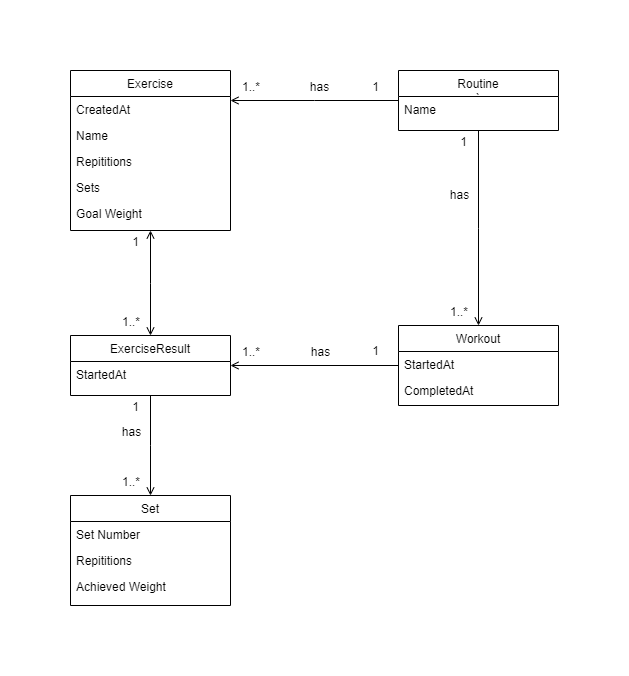

The diagram above was exported from draw.io. Its source (the exported page's mxGraphModel, read from the mxfile embedded in the PNG):
<mxGraphModel dx="1422" dy="745" grid="1" gridSize="10" guides="1" tooltips="1" connect="1" arrows="1" fold="1" page="1" pageScale="1" pageWidth="827" pageHeight="1169" math="0" shadow="0">
  <root>
    <mxCell id="WIyWlLk6GJQsqaUBKTNV-0" />
    <mxCell id="WIyWlLk6GJQsqaUBKTNV-1" parent="WIyWlLk6GJQsqaUBKTNV-0" />
    <mxCell id="zkfFHV4jXpPFQw0GAbJ--17" value="Routine&#10;`" style="swimlane;fontStyle=0;align=center;verticalAlign=top;childLayout=stackLayout;horizontal=1;startSize=26;horizontalStack=0;resizeParent=1;resizeLast=0;collapsible=1;marginBottom=0;rounded=0;shadow=0;strokeWidth=1;" parent="WIyWlLk6GJQsqaUBKTNV-1" vertex="1">
      <mxGeometry x="508" y="120" width="160" height="60" as="geometry">
        <mxRectangle x="550" y="140" width="160" height="26" as="alternateBounds" />
      </mxGeometry>
    </mxCell>
    <mxCell id="zkfFHV4jXpPFQw0GAbJ--19" value="Name" style="text;align=left;verticalAlign=top;spacingLeft=4;spacingRight=4;overflow=hidden;rotatable=0;points=[[0,0.5],[1,0.5]];portConstraint=eastwest;rounded=0;shadow=0;html=0;" parent="zkfFHV4jXpPFQw0GAbJ--17" vertex="1">
      <mxGeometry y="26" width="160" height="26" as="geometry" />
    </mxCell>
    <mxCell id="zkfFHV4jXpPFQw0GAbJ--26" value="" style="endArrow=none;shadow=0;strokeWidth=1;rounded=0;endFill=0;edgeStyle=elbowEdgeStyle;elbow=vertical;startArrow=open;startFill=0;" parent="WIyWlLk6GJQsqaUBKTNV-1" source="zkfFHV4jXpPFQw0GAbJ--0" target="zkfFHV4jXpPFQw0GAbJ--17" edge="1">
      <mxGeometry x="0.5" y="41" relative="1" as="geometry">
        <mxPoint x="380" y="192" as="sourcePoint" />
        <mxPoint x="540" y="192" as="targetPoint" />
        <mxPoint x="-40" y="32" as="offset" />
      </mxGeometry>
    </mxCell>
    <mxCell id="zkfFHV4jXpPFQw0GAbJ--27" value="1..*" style="resizable=0;align=left;verticalAlign=bottom;labelBackgroundColor=none;fontSize=12;" parent="zkfFHV4jXpPFQw0GAbJ--26" connectable="0" vertex="1">
      <mxGeometry x="-1" relative="1" as="geometry">
        <mxPoint x="10" y="-5" as="offset" />
      </mxGeometry>
    </mxCell>
    <mxCell id="zkfFHV4jXpPFQw0GAbJ--28" value="1" style="resizable=0;align=right;verticalAlign=bottom;labelBackgroundColor=none;fontSize=12;" parent="zkfFHV4jXpPFQw0GAbJ--26" connectable="0" vertex="1">
      <mxGeometry x="1" relative="1" as="geometry">
        <mxPoint x="-18" y="-5" as="offset" />
      </mxGeometry>
    </mxCell>
    <mxCell id="zkfFHV4jXpPFQw0GAbJ--29" value="has" style="text;html=1;resizable=0;points=[];;align=center;verticalAlign=middle;labelBackgroundColor=none;rounded=0;shadow=0;strokeWidth=1;fontSize=12;" parent="zkfFHV4jXpPFQw0GAbJ--26" vertex="1" connectable="0">
      <mxGeometry x="0.5" y="49" relative="1" as="geometry">
        <mxPoint x="-38" y="34" as="offset" />
      </mxGeometry>
    </mxCell>
    <mxCell id="zkfFHV4jXpPFQw0GAbJ--0" value="Exercise" style="swimlane;fontStyle=0;align=center;verticalAlign=top;childLayout=stackLayout;horizontal=1;startSize=26;horizontalStack=0;resizeParent=1;resizeLast=0;collapsible=1;marginBottom=0;rounded=0;shadow=0;strokeWidth=1;" parent="WIyWlLk6GJQsqaUBKTNV-1" vertex="1">
      <mxGeometry x="180" y="120" width="160" height="160" as="geometry">
        <mxRectangle x="230" y="140" width="160" height="26" as="alternateBounds" />
      </mxGeometry>
    </mxCell>
    <mxCell id="zkfFHV4jXpPFQw0GAbJ--1" value="CreatedAt" style="text;align=left;verticalAlign=top;spacingLeft=4;spacingRight=4;overflow=hidden;rotatable=0;points=[[0,0.5],[1,0.5]];portConstraint=eastwest;" parent="zkfFHV4jXpPFQw0GAbJ--0" vertex="1">
      <mxGeometry y="26" width="160" height="26" as="geometry" />
    </mxCell>
    <mxCell id="zkfFHV4jXpPFQw0GAbJ--2" value="Name" style="text;align=left;verticalAlign=top;spacingLeft=4;spacingRight=4;overflow=hidden;rotatable=0;points=[[0,0.5],[1,0.5]];portConstraint=eastwest;rounded=0;shadow=0;html=0;" parent="zkfFHV4jXpPFQw0GAbJ--0" vertex="1">
      <mxGeometry y="52" width="160" height="26" as="geometry" />
    </mxCell>
    <mxCell id="bfZ6gA4TZj3mQepwoWIr-1" value="Repititions" style="text;align=left;verticalAlign=top;spacingLeft=4;spacingRight=4;overflow=hidden;rotatable=0;points=[[0,0.5],[1,0.5]];portConstraint=eastwest;rounded=0;shadow=0;html=0;" parent="zkfFHV4jXpPFQw0GAbJ--0" vertex="1">
      <mxGeometry y="78" width="160" height="26" as="geometry" />
    </mxCell>
    <mxCell id="bfZ6gA4TZj3mQepwoWIr-2" value="Sets" style="text;align=left;verticalAlign=top;spacingLeft=4;spacingRight=4;overflow=hidden;rotatable=0;points=[[0,0.5],[1,0.5]];portConstraint=eastwest;rounded=0;shadow=0;html=0;" parent="zkfFHV4jXpPFQw0GAbJ--0" vertex="1">
      <mxGeometry y="104" width="160" height="26" as="geometry" />
    </mxCell>
    <mxCell id="bfZ6gA4TZj3mQepwoWIr-3" value="Goal Weight" style="text;align=left;verticalAlign=top;spacingLeft=4;spacingRight=4;overflow=hidden;rotatable=0;points=[[0,0.5],[1,0.5]];portConstraint=eastwest;rounded=0;shadow=0;html=0;" parent="zkfFHV4jXpPFQw0GAbJ--0" vertex="1">
      <mxGeometry y="130" width="160" height="26" as="geometry" />
    </mxCell>
    <mxCell id="bfZ6gA4TZj3mQepwoWIr-10" value="ExerciseResult" style="swimlane;fontStyle=0;align=center;verticalAlign=top;childLayout=stackLayout;horizontal=1;startSize=26;horizontalStack=0;resizeParent=1;resizeLast=0;collapsible=1;marginBottom=0;rounded=0;shadow=0;strokeWidth=1;" parent="WIyWlLk6GJQsqaUBKTNV-1" vertex="1">
      <mxGeometry x="180" y="385" width="160" height="60" as="geometry">
        <mxRectangle x="550" y="140" width="160" height="26" as="alternateBounds" />
      </mxGeometry>
    </mxCell>
    <mxCell id="bfZ6gA4TZj3mQepwoWIr-11" value="StartedAt" style="text;align=left;verticalAlign=top;spacingLeft=4;spacingRight=4;overflow=hidden;rotatable=0;points=[[0,0.5],[1,0.5]];portConstraint=eastwest;rounded=0;shadow=0;html=0;" parent="bfZ6gA4TZj3mQepwoWIr-10" vertex="1">
      <mxGeometry y="26" width="160" height="26" as="geometry" />
    </mxCell>
    <mxCell id="bfZ6gA4TZj3mQepwoWIr-14" value="" style="endArrow=open;shadow=0;strokeWidth=1;rounded=0;endFill=0;edgeStyle=elbowEdgeStyle;elbow=vertical;startArrow=open;startFill=0;exitX=0.5;exitY=0;exitDx=0;exitDy=0;" parent="WIyWlLk6GJQsqaUBKTNV-1" source="bfZ6gA4TZj3mQepwoWIr-10" edge="1">
      <mxGeometry x="0.5" y="41" relative="1" as="geometry">
        <mxPoint x="110" y="350" as="sourcePoint" />
        <mxPoint x="260" y="280" as="targetPoint" />
        <mxPoint x="-40" y="32" as="offset" />
      </mxGeometry>
    </mxCell>
    <mxCell id="bfZ6gA4TZj3mQepwoWIr-15" value="1..*" style="resizable=0;align=left;verticalAlign=bottom;labelBackgroundColor=none;fontSize=12;" parent="bfZ6gA4TZj3mQepwoWIr-14" connectable="0" vertex="1">
      <mxGeometry x="-1" relative="1" as="geometry">
        <mxPoint x="-30" y="-5" as="offset" />
      </mxGeometry>
    </mxCell>
    <mxCell id="bfZ6gA4TZj3mQepwoWIr-16" value="1" style="resizable=0;align=right;verticalAlign=bottom;labelBackgroundColor=none;fontSize=12;" parent="bfZ6gA4TZj3mQepwoWIr-14" connectable="0" vertex="1">
      <mxGeometry x="1" relative="1" as="geometry">
        <mxPoint x="-10" y="20" as="offset" />
      </mxGeometry>
    </mxCell>
    <mxCell id="bfZ6gA4TZj3mQepwoWIr-18" value="" style="endArrow=none;shadow=0;strokeWidth=1;rounded=0;endFill=0;edgeStyle=elbowEdgeStyle;elbow=vertical;startArrow=open;startFill=0;exitX=0.5;exitY=0;exitDx=0;exitDy=0;entryX=0.5;entryY=1;entryDx=0;entryDy=0;" parent="WIyWlLk6GJQsqaUBKTNV-1" source="bfZ6gA4TZj3mQepwoWIr-6" target="zkfFHV4jXpPFQw0GAbJ--17" edge="1">
      <mxGeometry x="0.5" y="41" relative="1" as="geometry">
        <mxPoint x="587.5" y="335" as="sourcePoint" />
        <mxPoint x="588" y="230" as="targetPoint" />
        <mxPoint x="-40" y="32" as="offset" />
      </mxGeometry>
    </mxCell>
    <mxCell id="bfZ6gA4TZj3mQepwoWIr-19" value="1..*" style="resizable=0;align=left;verticalAlign=bottom;labelBackgroundColor=none;fontSize=12;" parent="bfZ6gA4TZj3mQepwoWIr-18" connectable="0" vertex="1">
      <mxGeometry x="-1" relative="1" as="geometry">
        <mxPoint x="-30" y="-5" as="offset" />
      </mxGeometry>
    </mxCell>
    <mxCell id="bfZ6gA4TZj3mQepwoWIr-20" value="1" style="resizable=0;align=right;verticalAlign=bottom;labelBackgroundColor=none;fontSize=12;" parent="bfZ6gA4TZj3mQepwoWIr-18" connectable="0" vertex="1">
      <mxGeometry x="1" relative="1" as="geometry">
        <mxPoint x="-10" y="20" as="offset" />
      </mxGeometry>
    </mxCell>
    <mxCell id="bfZ6gA4TZj3mQepwoWIr-21" value="has" style="text;html=1;resizable=0;points=[];;align=center;verticalAlign=middle;labelBackgroundColor=none;rounded=0;shadow=0;strokeWidth=1;fontSize=12;" parent="bfZ6gA4TZj3mQepwoWIr-18" vertex="1" connectable="0">
      <mxGeometry x="0.5" y="49" relative="1" as="geometry">
        <mxPoint x="29" y="14" as="offset" />
      </mxGeometry>
    </mxCell>
    <mxCell id="bfZ6gA4TZj3mQepwoWIr-6" value="Workout" style="swimlane;fontStyle=0;align=center;verticalAlign=top;childLayout=stackLayout;horizontal=1;startSize=26;horizontalStack=0;resizeParent=1;resizeLast=0;collapsible=1;marginBottom=0;rounded=0;shadow=0;strokeWidth=1;" parent="WIyWlLk6GJQsqaUBKTNV-1" vertex="1">
      <mxGeometry x="508" y="375" width="160" height="80" as="geometry">
        <mxRectangle x="550" y="140" width="160" height="26" as="alternateBounds" />
      </mxGeometry>
    </mxCell>
    <mxCell id="bfZ6gA4TZj3mQepwoWIr-7" value="StartedAt" style="text;align=left;verticalAlign=top;spacingLeft=4;spacingRight=4;overflow=hidden;rotatable=0;points=[[0,0.5],[1,0.5]];portConstraint=eastwest;rounded=0;shadow=0;html=0;" parent="bfZ6gA4TZj3mQepwoWIr-6" vertex="1">
      <mxGeometry y="26" width="160" height="26" as="geometry" />
    </mxCell>
    <mxCell id="bfZ6gA4TZj3mQepwoWIr-8" value="CompletedAt" style="text;align=left;verticalAlign=top;spacingLeft=4;spacingRight=4;overflow=hidden;rotatable=0;points=[[0,0.5],[1,0.5]];portConstraint=eastwest;rounded=0;shadow=0;html=0;" parent="bfZ6gA4TZj3mQepwoWIr-6" vertex="1">
      <mxGeometry y="52" width="160" height="26" as="geometry" />
    </mxCell>
    <mxCell id="bfZ6gA4TZj3mQepwoWIr-22" value="" style="endArrow=none;shadow=0;strokeWidth=1;rounded=0;endFill=0;edgeStyle=elbowEdgeStyle;elbow=vertical;startArrow=open;startFill=0;entryX=0;entryY=0.5;entryDx=0;entryDy=0;exitX=1;exitY=0.5;exitDx=0;exitDy=0;" parent="WIyWlLk6GJQsqaUBKTNV-1" source="bfZ6gA4TZj3mQepwoWIr-10" target="bfZ6gA4TZj3mQepwoWIr-7" edge="1">
      <mxGeometry x="0.5" y="41" relative="1" as="geometry">
        <mxPoint x="260" y="470" as="sourcePoint" />
        <mxPoint x="428" y="470" as="targetPoint" />
        <mxPoint x="-40" y="32" as="offset" />
      </mxGeometry>
    </mxCell>
    <mxCell id="bfZ6gA4TZj3mQepwoWIr-23" value="1..*" style="resizable=0;align=left;verticalAlign=bottom;labelBackgroundColor=none;fontSize=12;" parent="bfZ6gA4TZj3mQepwoWIr-22" connectable="0" vertex="1">
      <mxGeometry x="-1" relative="1" as="geometry">
        <mxPoint x="10" y="-5" as="offset" />
      </mxGeometry>
    </mxCell>
    <mxCell id="bfZ6gA4TZj3mQepwoWIr-24" value="1" style="resizable=0;align=right;verticalAlign=bottom;labelBackgroundColor=none;fontSize=12;" parent="bfZ6gA4TZj3mQepwoWIr-22" connectable="0" vertex="1">
      <mxGeometry x="1" relative="1" as="geometry">
        <mxPoint x="-18" y="-5" as="offset" />
      </mxGeometry>
    </mxCell>
    <mxCell id="bfZ6gA4TZj3mQepwoWIr-25" value="has" style="text;html=1;resizable=0;points=[];;align=center;verticalAlign=middle;labelBackgroundColor=none;rounded=0;shadow=0;strokeWidth=1;fontSize=12;" parent="bfZ6gA4TZj3mQepwoWIr-22" vertex="1" connectable="0">
      <mxGeometry x="0.5" y="49" relative="1" as="geometry">
        <mxPoint x="-38" y="34" as="offset" />
      </mxGeometry>
    </mxCell>
    <mxCell id="bfZ6gA4TZj3mQepwoWIr-32" value="" style="endArrow=none;shadow=0;strokeWidth=1;rounded=0;endFill=0;edgeStyle=elbowEdgeStyle;elbow=vertical;startArrow=open;startFill=0;entryX=0.5;entryY=1;entryDx=0;entryDy=0;exitX=0.5;exitY=0;exitDx=0;exitDy=0;" parent="WIyWlLk6GJQsqaUBKTNV-1" source="bfZ6gA4TZj3mQepwoWIr-26" target="bfZ6gA4TZj3mQepwoWIr-10" edge="1">
      <mxGeometry x="0.5" y="41" relative="1" as="geometry">
        <mxPoint x="260" y="530" as="sourcePoint" />
        <mxPoint x="260" y="470" as="targetPoint" />
        <mxPoint x="-40" y="32" as="offset" />
      </mxGeometry>
    </mxCell>
    <mxCell id="bfZ6gA4TZj3mQepwoWIr-33" value="1..*" style="resizable=0;align=left;verticalAlign=bottom;labelBackgroundColor=none;fontSize=12;" parent="bfZ6gA4TZj3mQepwoWIr-32" connectable="0" vertex="1">
      <mxGeometry x="-1" relative="1" as="geometry">
        <mxPoint x="-30" y="-5" as="offset" />
      </mxGeometry>
    </mxCell>
    <mxCell id="bfZ6gA4TZj3mQepwoWIr-34" value="1" style="resizable=0;align=right;verticalAlign=bottom;labelBackgroundColor=none;fontSize=12;" parent="bfZ6gA4TZj3mQepwoWIr-32" connectable="0" vertex="1">
      <mxGeometry x="1" relative="1" as="geometry">
        <mxPoint x="-10" y="20" as="offset" />
      </mxGeometry>
    </mxCell>
    <mxCell id="bfZ6gA4TZj3mQepwoWIr-36" value="has" style="text;html=1;resizable=0;points=[];;align=center;verticalAlign=middle;labelBackgroundColor=none;rounded=0;shadow=0;strokeWidth=1;fontSize=12;" parent="WIyWlLk6GJQsqaUBKTNV-1" vertex="1" connectable="0">
      <mxGeometry x="240" y="480" as="geometry" />
    </mxCell>
    <mxCell id="bfZ6gA4TZj3mQepwoWIr-26" value="Set" style="swimlane;fontStyle=0;align=center;verticalAlign=top;childLayout=stackLayout;horizontal=1;startSize=26;horizontalStack=0;resizeParent=1;resizeLast=0;collapsible=1;marginBottom=0;rounded=0;shadow=0;strokeWidth=1;" parent="WIyWlLk6GJQsqaUBKTNV-1" vertex="1">
      <mxGeometry x="180" y="545" width="160" height="110" as="geometry">
        <mxRectangle x="230" y="140" width="160" height="26" as="alternateBounds" />
      </mxGeometry>
    </mxCell>
    <mxCell id="bfZ6gA4TZj3mQepwoWIr-27" value="Set Number" style="text;align=left;verticalAlign=top;spacingLeft=4;spacingRight=4;overflow=hidden;rotatable=0;points=[[0,0.5],[1,0.5]];portConstraint=eastwest;" parent="bfZ6gA4TZj3mQepwoWIr-26" vertex="1">
      <mxGeometry y="26" width="160" height="26" as="geometry" />
    </mxCell>
    <mxCell id="bfZ6gA4TZj3mQepwoWIr-28" value="Repititions" style="text;align=left;verticalAlign=top;spacingLeft=4;spacingRight=4;overflow=hidden;rotatable=0;points=[[0,0.5],[1,0.5]];portConstraint=eastwest;rounded=0;shadow=0;html=0;" parent="bfZ6gA4TZj3mQepwoWIr-26" vertex="1">
      <mxGeometry y="52" width="160" height="26" as="geometry" />
    </mxCell>
    <mxCell id="bfZ6gA4TZj3mQepwoWIr-29" value="Achieved Weight" style="text;align=left;verticalAlign=top;spacingLeft=4;spacingRight=4;overflow=hidden;rotatable=0;points=[[0,0.5],[1,0.5]];portConstraint=eastwest;rounded=0;shadow=0;html=0;" parent="bfZ6gA4TZj3mQepwoWIr-26" vertex="1">
      <mxGeometry y="78" width="160" height="26" as="geometry" />
    </mxCell>
  </root>
</mxGraphModel>